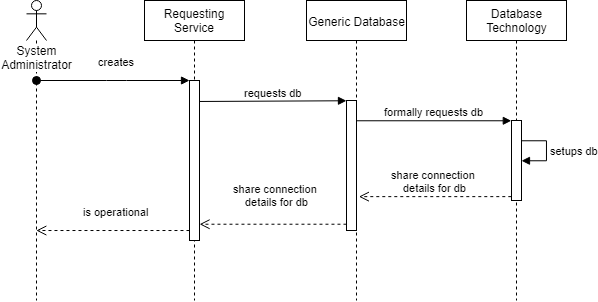

The diagram above was exported from draw.io. Its source (the exported page's mxGraphModel, read from the mxfile embedded in the PNG):
<mxGraphModel dx="719" dy="348" grid="1" gridSize="10" guides="1" tooltips="1" connect="1" arrows="1" fold="1" page="1" pageScale="1" pageWidth="827" pageHeight="1169" background="#ffffff" math="0" shadow="0">
  <root>
    <mxCell id="0" />
    <mxCell id="1" parent="0" />
    <mxCell id="2" value="System Administrator" style="shape=umlLifeline;participant=umlActor;perimeter=lifelinePerimeter;whiteSpace=wrap;html=1;container=1;collapsible=0;recursiveResize=0;verticalAlign=top;spacingTop=36;labelBackgroundColor=#ffffff;outlineConnect=0;align=center;" vertex="1" parent="1">
      <mxGeometry x="70" y="40" width="20" height="300" as="geometry" />
    </mxCell>
    <mxCell id="3" value="Requesting&lt;br&gt;Service&lt;br&gt;" style="shape=umlLifeline;perimeter=lifelinePerimeter;whiteSpace=wrap;html=1;container=1;collapsible=0;recursiveResize=0;outlineConnect=0;align=center;" vertex="1" parent="1">
      <mxGeometry x="188" y="40" width="100" height="300" as="geometry" />
    </mxCell>
    <mxCell id="7" value="" style="html=1;points=[];perimeter=orthogonalPerimeter;align=center;" vertex="1" parent="3">
      <mxGeometry x="45" y="80" width="10" height="160" as="geometry" />
    </mxCell>
    <mxCell id="5" value="Generic Database&lt;br&gt;" style="shape=umlLifeline;perimeter=lifelinePerimeter;whiteSpace=wrap;html=1;container=1;collapsible=0;recursiveResize=0;outlineConnect=0;align=center;" vertex="1" parent="1">
      <mxGeometry x="350" y="40" width="100" height="300" as="geometry" />
    </mxCell>
    <mxCell id="9" value="" style="html=1;points=[];perimeter=orthogonalPerimeter;align=center;" vertex="1" parent="5">
      <mxGeometry x="40" y="100" width="10" height="130" as="geometry" />
    </mxCell>
    <mxCell id="6" value="Database Technology&lt;br&gt;" style="shape=umlLifeline;perimeter=lifelinePerimeter;whiteSpace=wrap;html=1;container=1;collapsible=0;recursiveResize=0;outlineConnect=0;align=center;" vertex="1" parent="1">
      <mxGeometry x="510" y="40" width="100" height="300" as="geometry" />
    </mxCell>
    <mxCell id="13" value="" style="html=1;points=[];perimeter=orthogonalPerimeter;align=center;" vertex="1" parent="6">
      <mxGeometry x="45" y="120" width="10" height="80" as="geometry" />
    </mxCell>
    <mxCell id="20" value="" style="html=1;points=[];perimeter=orthogonalPerimeter;align=center;" vertex="1" parent="6">
      <mxGeometry x="45" y="120" width="10" height="80" as="geometry" />
    </mxCell>
    <mxCell id="23" value="setups db" style="edgeStyle=orthogonalEdgeStyle;html=1;align=left;spacingLeft=2;endArrow=block;rounded=0;" edge="1" target="20" parent="6">
      <mxGeometry relative="1" as="geometry">
        <mxPoint x="55" y="140.5" as="sourcePoint" />
        <Array as="points">
          <mxPoint x="80" y="141" />
          <mxPoint x="80" y="160" />
        </Array>
        <mxPoint x="59.9655172413793" y="160.22413793103453" as="targetPoint" />
      </mxGeometry>
    </mxCell>
    <mxCell id="8" value="creates" style="html=1;verticalAlign=bottom;startArrow=oval;endArrow=block;startSize=8;" edge="1" target="7" parent="1" source="2">
      <mxGeometry x="0.0489" y="10" relative="1" as="geometry">
        <mxPoint x="140" y="120" as="sourcePoint" />
        <Array as="points">
          <mxPoint x="160" y="120" />
        </Array>
        <mxPoint as="offset" />
      </mxGeometry>
    </mxCell>
    <mxCell id="10" value="requests db" style="html=1;verticalAlign=bottom;endArrow=block;entryX=0;entryY=0;exitX=0.98;exitY=0.133;exitPerimeter=0;" edge="1" target="9" parent="1" source="7">
      <mxGeometry relative="1" as="geometry">
        <mxPoint x="320" y="140" as="sourcePoint" />
      </mxGeometry>
    </mxCell>
    <mxCell id="11" value="share connection &lt;br&gt;details for db" style="html=1;verticalAlign=bottom;endArrow=open;dashed=1;endSize=8;exitX=0;exitY=0.95;entryX=0.98;entryY=0.898;entryPerimeter=0;" edge="1" source="9" parent="1" target="7">
      <mxGeometry x="-0.0474" y="-14" relative="1" as="geometry">
        <mxPoint x="300" y="264" as="targetPoint" />
        <mxPoint as="offset" />
      </mxGeometry>
    </mxCell>
    <mxCell id="12" value="is operational" style="html=1;verticalAlign=bottom;endArrow=open;dashed=1;endSize=8;exitX=0;exitY=0.95;" edge="1" parent="1" target="2">
      <mxGeometry x="-0.0472" y="-10" relative="1" as="geometry">
        <mxPoint x="86.0689655172414" y="270.01724137931035" as="targetPoint" />
        <mxPoint x="232.9655172413793" y="270.01724137931035" as="sourcePoint" />
        <mxPoint as="offset" />
      </mxGeometry>
    </mxCell>
    <mxCell id="14" value="formally requests db" style="html=1;verticalAlign=bottom;endArrow=block;entryX=0;entryY=0;" edge="1" target="13" parent="1" source="5">
      <mxGeometry relative="1" as="geometry">
        <mxPoint x="485" y="160" as="sourcePoint" />
      </mxGeometry>
    </mxCell>
    <mxCell id="15" value="share connection&amp;nbsp;&lt;br&gt;details for db&lt;br&gt;" style="html=1;verticalAlign=bottom;endArrow=open;dashed=1;endSize=8;exitX=0;exitY=0.95;entryX=1.21;entryY=0.742;entryPerimeter=0;" edge="1" source="13" parent="1" target="9">
      <mxGeometry relative="1" as="geometry">
        <mxPoint x="485" y="236" as="targetPoint" />
      </mxGeometry>
    </mxCell>
  </root>
</mxGraphModel>